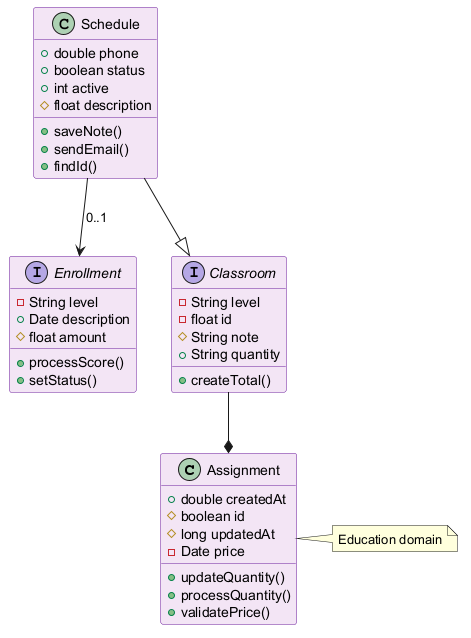

The diagram above was rendered by PlantUML. Its source (embedded in the PNG):
@startuml
skinparam backgroundColor #FFFFFF
skinparam classBackgroundColor #F3E5F5
skinparam classBorderColor #6A1B9A
class Assignment {
  +double createdAt
  #boolean id
  #long updatedAt
  -Date price
  +updateQuantity()
  +processQuantity()
  +validatePrice()
}
interface Enrollment {
  -String level
  +Date description
  #float amount
  +processScore()
  +setStatus()
}
class Schedule {
  +double phone
  +boolean status
  +int active
  #float description
  +saveNote()
  +sendEmail()
  +findId()
}
interface Classroom {
  -String level
  -float id
  #String note
  +String quantity
  +createTotal()
}
Schedule --|> Classroom
Classroom --* Assignment
Schedule --> Enrollment : "0..1"
note right of Assignment : Education domain
@enduml